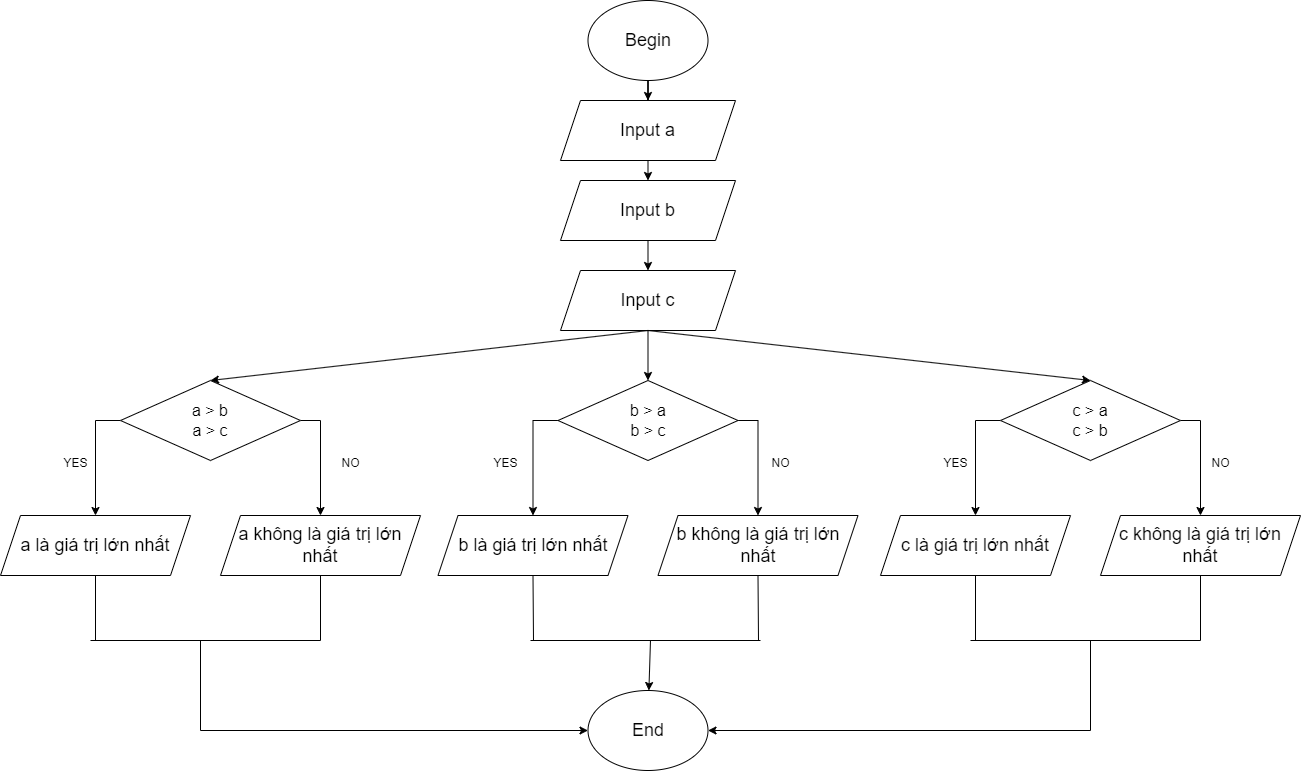

The diagram above was exported from draw.io. Its source (the exported page's mxGraphModel, read from the mxfile embedded in the PNG):
<mxGraphModel dx="2261" dy="780" grid="1" gridSize="10" guides="1" tooltips="1" connect="1" arrows="1" fold="1" page="1" pageScale="1" pageWidth="827" pageHeight="1169" math="0" shadow="0">
  <root>
    <mxCell id="0" />
    <mxCell id="1" parent="0" />
    <mxCell id="kLJiUW6dHRHPH-KMlkYt-56" value="" style="edgeStyle=orthogonalEdgeStyle;rounded=0;orthogonalLoop=1;jettySize=auto;html=1;exitX=0.5;exitY=1;exitDx=0;exitDy=0;" edge="1" parent="1" source="kLJiUW6dHRHPH-KMlkYt-1" target="kLJiUW6dHRHPH-KMlkYt-54">
      <mxGeometry relative="1" as="geometry" />
    </mxCell>
    <mxCell id="kLJiUW6dHRHPH-KMlkYt-1" value="&lt;font style=&quot;font-size: 18px;&quot;&gt;Begin&lt;/font&gt;" style="ellipse;whiteSpace=wrap;html=1;" vertex="1" parent="1">
      <mxGeometry x="397.5" width="120" height="80" as="geometry" />
    </mxCell>
    <mxCell id="kLJiUW6dHRHPH-KMlkYt-5" value="&lt;font style=&quot;font-size: 18px;&quot;&gt;End&lt;/font&gt;" style="ellipse;whiteSpace=wrap;html=1;" vertex="1" parent="1">
      <mxGeometry x="397.5" y="690" width="120" height="80" as="geometry" />
    </mxCell>
    <mxCell id="kLJiUW6dHRHPH-KMlkYt-12" value="&lt;font style=&quot;font-size: 18px;&quot;&gt;&lt;font style=&quot;&quot;&gt;Input b&lt;/font&gt;&lt;/font&gt;" style="shape=parallelogram;perimeter=parallelogramPerimeter;whiteSpace=wrap;html=1;fixedSize=1;" vertex="1" parent="1">
      <mxGeometry x="370" y="180" width="175" height="60" as="geometry" />
    </mxCell>
    <mxCell id="kLJiUW6dHRHPH-KMlkYt-13" value="" style="endArrow=classic;html=1;rounded=0;entryX=0.5;entryY=0;entryDx=0;entryDy=0;exitX=0.5;exitY=1;exitDx=0;exitDy=0;" edge="1" parent="1" target="kLJiUW6dHRHPH-KMlkYt-12" source="kLJiUW6dHRHPH-KMlkYt-54">
      <mxGeometry width="50" height="50" relative="1" as="geometry">
        <mxPoint x="465" y="230" as="sourcePoint" />
        <mxPoint x="505" y="570" as="targetPoint" />
      </mxGeometry>
    </mxCell>
    <mxCell id="kLJiUW6dHRHPH-KMlkYt-54" value="&lt;font style=&quot;font-size: 18px;&quot;&gt;&lt;font style=&quot;&quot;&gt;Input a&lt;/font&gt;&lt;/font&gt;" style="shape=parallelogram;perimeter=parallelogramPerimeter;whiteSpace=wrap;html=1;fixedSize=1;" vertex="1" parent="1">
      <mxGeometry x="370" y="100" width="175" height="60" as="geometry" />
    </mxCell>
    <mxCell id="kLJiUW6dHRHPH-KMlkYt-57" value="&lt;font style=&quot;font-size: 18px;&quot;&gt;&lt;font style=&quot;&quot;&gt;Input c&lt;/font&gt;&lt;/font&gt;" style="shape=parallelogram;perimeter=parallelogramPerimeter;whiteSpace=wrap;html=1;fixedSize=1;" vertex="1" parent="1">
      <mxGeometry x="370" y="270" width="175" height="60" as="geometry" />
    </mxCell>
    <mxCell id="kLJiUW6dHRHPH-KMlkYt-58" value="" style="endArrow=classic;html=1;rounded=0;exitX=0.5;exitY=1;exitDx=0;exitDy=0;entryX=0.5;entryY=0;entryDx=0;entryDy=0;" edge="1" parent="1" source="kLJiUW6dHRHPH-KMlkYt-12" target="kLJiUW6dHRHPH-KMlkYt-57">
      <mxGeometry width="50" height="50" relative="1" as="geometry">
        <mxPoint x="527.5" y="200" as="sourcePoint" />
        <mxPoint x="677.5" y="380" as="targetPoint" />
      </mxGeometry>
    </mxCell>
    <mxCell id="kLJiUW6dHRHPH-KMlkYt-62" style="edgeStyle=orthogonalEdgeStyle;rounded=0;orthogonalLoop=1;jettySize=auto;html=1;exitX=0;exitY=0.5;exitDx=0;exitDy=0;entryX=0.5;entryY=0;entryDx=0;entryDy=0;" edge="1" parent="1" source="kLJiUW6dHRHPH-KMlkYt-59" target="kLJiUW6dHRHPH-KMlkYt-60">
      <mxGeometry relative="1" as="geometry" />
    </mxCell>
    <mxCell id="kLJiUW6dHRHPH-KMlkYt-64" style="edgeStyle=orthogonalEdgeStyle;rounded=0;orthogonalLoop=1;jettySize=auto;html=1;exitX=1;exitY=0.5;exitDx=0;exitDy=0;entryX=0.5;entryY=0;entryDx=0;entryDy=0;" edge="1" parent="1" source="kLJiUW6dHRHPH-KMlkYt-59" target="kLJiUW6dHRHPH-KMlkYt-63">
      <mxGeometry relative="1" as="geometry" />
    </mxCell>
    <mxCell id="kLJiUW6dHRHPH-KMlkYt-59" value="&lt;font size=&quot;3&quot;&gt;a &amp;gt; b&lt;br&gt;a &amp;gt; c&lt;br&gt;&lt;/font&gt;" style="rhombus;whiteSpace=wrap;html=1;" vertex="1" parent="1">
      <mxGeometry x="-70" y="380" width="180" height="80" as="geometry" />
    </mxCell>
    <mxCell id="kLJiUW6dHRHPH-KMlkYt-60" value="&lt;font style=&quot;font-size: 18px;&quot;&gt;a là giá trị lớn nhất&lt;/font&gt;" style="shape=parallelogram;perimeter=parallelogramPerimeter;whiteSpace=wrap;html=1;fixedSize=1;" vertex="1" parent="1">
      <mxGeometry x="-190" y="515" width="190" height="60" as="geometry" />
    </mxCell>
    <mxCell id="kLJiUW6dHRHPH-KMlkYt-63" value="&lt;font style=&quot;font-size: 18px;&quot;&gt;a không là giá trị lớn nhất&lt;/font&gt;" style="shape=parallelogram;perimeter=parallelogramPerimeter;whiteSpace=wrap;html=1;fixedSize=1;" vertex="1" parent="1">
      <mxGeometry x="30" y="515" width="200" height="60" as="geometry" />
    </mxCell>
    <mxCell id="kLJiUW6dHRHPH-KMlkYt-65" style="edgeStyle=orthogonalEdgeStyle;rounded=0;orthogonalLoop=1;jettySize=auto;html=1;exitX=0;exitY=0.5;exitDx=0;exitDy=0;entryX=0.5;entryY=0;entryDx=0;entryDy=0;" edge="1" parent="1" source="kLJiUW6dHRHPH-KMlkYt-67" target="kLJiUW6dHRHPH-KMlkYt-68">
      <mxGeometry relative="1" as="geometry" />
    </mxCell>
    <mxCell id="kLJiUW6dHRHPH-KMlkYt-66" style="edgeStyle=orthogonalEdgeStyle;rounded=0;orthogonalLoop=1;jettySize=auto;html=1;exitX=1;exitY=0.5;exitDx=0;exitDy=0;entryX=0.5;entryY=0;entryDx=0;entryDy=0;" edge="1" parent="1" source="kLJiUW6dHRHPH-KMlkYt-67" target="kLJiUW6dHRHPH-KMlkYt-69">
      <mxGeometry relative="1" as="geometry" />
    </mxCell>
    <mxCell id="kLJiUW6dHRHPH-KMlkYt-67" value="&lt;font size=&quot;3&quot;&gt;b &amp;gt; a&lt;br&gt;b &amp;gt; c&lt;br&gt;&lt;/font&gt;" style="rhombus;whiteSpace=wrap;html=1;" vertex="1" parent="1">
      <mxGeometry x="367.5" y="380" width="180" height="80" as="geometry" />
    </mxCell>
    <mxCell id="kLJiUW6dHRHPH-KMlkYt-68" value="&lt;font style=&quot;font-size: 18px;&quot;&gt;b là giá trị lớn nhất&lt;/font&gt;" style="shape=parallelogram;perimeter=parallelogramPerimeter;whiteSpace=wrap;html=1;fixedSize=1;" vertex="1" parent="1">
      <mxGeometry x="247.5" y="515" width="190" height="60" as="geometry" />
    </mxCell>
    <mxCell id="kLJiUW6dHRHPH-KMlkYt-69" value="&lt;font style=&quot;font-size: 18px;&quot;&gt;b không là giá trị lớn nhất&lt;/font&gt;" style="shape=parallelogram;perimeter=parallelogramPerimeter;whiteSpace=wrap;html=1;fixedSize=1;" vertex="1" parent="1">
      <mxGeometry x="467.5" y="515" width="200" height="60" as="geometry" />
    </mxCell>
    <mxCell id="kLJiUW6dHRHPH-KMlkYt-70" style="edgeStyle=orthogonalEdgeStyle;rounded=0;orthogonalLoop=1;jettySize=auto;html=1;exitX=0;exitY=0.5;exitDx=0;exitDy=0;entryX=0.5;entryY=0;entryDx=0;entryDy=0;" edge="1" parent="1" source="kLJiUW6dHRHPH-KMlkYt-72" target="kLJiUW6dHRHPH-KMlkYt-73">
      <mxGeometry relative="1" as="geometry" />
    </mxCell>
    <mxCell id="kLJiUW6dHRHPH-KMlkYt-71" style="edgeStyle=orthogonalEdgeStyle;rounded=0;orthogonalLoop=1;jettySize=auto;html=1;exitX=1;exitY=0.5;exitDx=0;exitDy=0;entryX=0.5;entryY=0;entryDx=0;entryDy=0;" edge="1" parent="1" source="kLJiUW6dHRHPH-KMlkYt-72" target="kLJiUW6dHRHPH-KMlkYt-74">
      <mxGeometry relative="1" as="geometry" />
    </mxCell>
    <mxCell id="kLJiUW6dHRHPH-KMlkYt-72" value="&lt;font size=&quot;3&quot;&gt;c &amp;gt; a&lt;br&gt;c &amp;gt; b&lt;br&gt;&lt;/font&gt;" style="rhombus;whiteSpace=wrap;html=1;" vertex="1" parent="1">
      <mxGeometry x="810" y="380" width="180" height="80" as="geometry" />
    </mxCell>
    <mxCell id="kLJiUW6dHRHPH-KMlkYt-73" value="&lt;font style=&quot;font-size: 18px;&quot;&gt;c là giá trị lớn nhất&lt;/font&gt;" style="shape=parallelogram;perimeter=parallelogramPerimeter;whiteSpace=wrap;html=1;fixedSize=1;" vertex="1" parent="1">
      <mxGeometry x="690" y="515" width="190" height="60" as="geometry" />
    </mxCell>
    <mxCell id="kLJiUW6dHRHPH-KMlkYt-74" value="&lt;font style=&quot;font-size: 18px;&quot;&gt;c không là giá trị lớn nhất&lt;/font&gt;" style="shape=parallelogram;perimeter=parallelogramPerimeter;whiteSpace=wrap;html=1;fixedSize=1;" vertex="1" parent="1">
      <mxGeometry x="910" y="515" width="200" height="60" as="geometry" />
    </mxCell>
    <mxCell id="kLJiUW6dHRHPH-KMlkYt-76" value="" style="endArrow=classic;html=1;rounded=0;exitX=0.5;exitY=1;exitDx=0;exitDy=0;entryX=0.5;entryY=0;entryDx=0;entryDy=0;" edge="1" parent="1" source="kLJiUW6dHRHPH-KMlkYt-57" target="kLJiUW6dHRHPH-KMlkYt-67">
      <mxGeometry width="50" height="50" relative="1" as="geometry">
        <mxPoint x="500" y="400" as="sourcePoint" />
        <mxPoint x="550" y="350" as="targetPoint" />
      </mxGeometry>
    </mxCell>
    <mxCell id="kLJiUW6dHRHPH-KMlkYt-77" value="YES" style="text;html=1;align=center;verticalAlign=middle;resizable=0;points=[];autosize=1;strokeColor=none;fillColor=none;" vertex="1" parent="1">
      <mxGeometry x="-140" y="448" width="50" height="30" as="geometry" />
    </mxCell>
    <mxCell id="kLJiUW6dHRHPH-KMlkYt-78" value="NO" style="text;html=1;align=center;verticalAlign=middle;resizable=0;points=[];autosize=1;strokeColor=none;fillColor=none;" vertex="1" parent="1">
      <mxGeometry x="140" y="448" width="40" height="30" as="geometry" />
    </mxCell>
    <mxCell id="kLJiUW6dHRHPH-KMlkYt-79" value="YES" style="text;html=1;align=center;verticalAlign=middle;resizable=0;points=[];autosize=1;strokeColor=none;fillColor=none;" vertex="1" parent="1">
      <mxGeometry x="290" y="448" width="50" height="30" as="geometry" />
    </mxCell>
    <mxCell id="kLJiUW6dHRHPH-KMlkYt-80" value="NO" style="text;html=1;align=center;verticalAlign=middle;resizable=0;points=[];autosize=1;strokeColor=none;fillColor=none;" vertex="1" parent="1">
      <mxGeometry x="570" y="448" width="40" height="30" as="geometry" />
    </mxCell>
    <mxCell id="kLJiUW6dHRHPH-KMlkYt-81" value="YES" style="text;html=1;align=center;verticalAlign=middle;resizable=0;points=[];autosize=1;strokeColor=none;fillColor=none;" vertex="1" parent="1">
      <mxGeometry x="740" y="448" width="50" height="30" as="geometry" />
    </mxCell>
    <mxCell id="kLJiUW6dHRHPH-KMlkYt-82" value="NO" style="text;html=1;align=center;verticalAlign=middle;resizable=0;points=[];autosize=1;strokeColor=none;fillColor=none;" vertex="1" parent="1">
      <mxGeometry x="1010" y="448" width="40" height="30" as="geometry" />
    </mxCell>
    <mxCell id="kLJiUW6dHRHPH-KMlkYt-91" value="" style="endArrow=none;html=1;rounded=0;exitX=0.5;exitY=1;exitDx=0;exitDy=0;" edge="1" parent="1" source="kLJiUW6dHRHPH-KMlkYt-60">
      <mxGeometry width="50" height="50" relative="1" as="geometry">
        <mxPoint x="500" y="400" as="sourcePoint" />
        <mxPoint x="-95" y="640" as="targetPoint" />
      </mxGeometry>
    </mxCell>
    <mxCell id="kLJiUW6dHRHPH-KMlkYt-92" value="" style="endArrow=none;html=1;rounded=0;exitX=0.5;exitY=1;exitDx=0;exitDy=0;" edge="1" parent="1" source="kLJiUW6dHRHPH-KMlkYt-63">
      <mxGeometry width="50" height="50" relative="1" as="geometry">
        <mxPoint x="-85" y="585" as="sourcePoint" />
        <mxPoint x="130" y="640" as="targetPoint" />
      </mxGeometry>
    </mxCell>
    <mxCell id="kLJiUW6dHRHPH-KMlkYt-93" value="" style="endArrow=none;html=1;rounded=0;" edge="1" parent="1">
      <mxGeometry width="50" height="50" relative="1" as="geometry">
        <mxPoint x="-100" y="640" as="sourcePoint" />
        <mxPoint x="130" y="640" as="targetPoint" />
      </mxGeometry>
    </mxCell>
    <mxCell id="kLJiUW6dHRHPH-KMlkYt-94" value="" style="endArrow=classic;html=1;rounded=0;entryX=0;entryY=0.5;entryDx=0;entryDy=0;" edge="1" parent="1" target="kLJiUW6dHRHPH-KMlkYt-5">
      <mxGeometry width="50" height="50" relative="1" as="geometry">
        <mxPoint x="10" y="640" as="sourcePoint" />
        <mxPoint x="550" y="350" as="targetPoint" />
        <Array as="points">
          <mxPoint x="10" y="730" />
        </Array>
      </mxGeometry>
    </mxCell>
    <mxCell id="kLJiUW6dHRHPH-KMlkYt-95" value="" style="endArrow=none;html=1;rounded=0;exitX=0.5;exitY=1;exitDx=0;exitDy=0;" edge="1" parent="1" source="kLJiUW6dHRHPH-KMlkYt-68">
      <mxGeometry width="50" height="50" relative="1" as="geometry">
        <mxPoint x="330" y="590" as="sourcePoint" />
        <mxPoint x="343" y="640" as="targetPoint" />
      </mxGeometry>
    </mxCell>
    <mxCell id="kLJiUW6dHRHPH-KMlkYt-96" value="" style="endArrow=none;html=1;rounded=0;exitX=0.5;exitY=1;exitDx=0;exitDy=0;" edge="1" parent="1" source="kLJiUW6dHRHPH-KMlkYt-69">
      <mxGeometry width="50" height="50" relative="1" as="geometry">
        <mxPoint x="560" y="590" as="sourcePoint" />
        <mxPoint x="568" y="640" as="targetPoint" />
      </mxGeometry>
    </mxCell>
    <mxCell id="kLJiUW6dHRHPH-KMlkYt-97" value="" style="endArrow=none;html=1;rounded=0;" edge="1" parent="1">
      <mxGeometry width="50" height="50" relative="1" as="geometry">
        <mxPoint x="340" y="640" as="sourcePoint" />
        <mxPoint x="570" y="640" as="targetPoint" />
      </mxGeometry>
    </mxCell>
    <mxCell id="kLJiUW6dHRHPH-KMlkYt-98" value="" style="endArrow=classic;html=1;rounded=0;" edge="1" parent="1" target="kLJiUW6dHRHPH-KMlkYt-5">
      <mxGeometry width="50" height="50" relative="1" as="geometry">
        <mxPoint x="460" y="640" as="sourcePoint" />
        <mxPoint x="380" y="460" as="targetPoint" />
      </mxGeometry>
    </mxCell>
    <mxCell id="kLJiUW6dHRHPH-KMlkYt-106" value="" style="endArrow=none;html=1;rounded=0;exitX=0.5;exitY=1;exitDx=0;exitDy=0;" edge="1" parent="1" source="kLJiUW6dHRHPH-KMlkYt-73">
      <mxGeometry width="50" height="50" relative="1" as="geometry">
        <mxPoint x="840" y="670" as="sourcePoint" />
        <mxPoint x="785" y="640" as="targetPoint" />
      </mxGeometry>
    </mxCell>
    <mxCell id="kLJiUW6dHRHPH-KMlkYt-107" value="" style="endArrow=none;html=1;rounded=0;entryX=0.5;entryY=1;entryDx=0;entryDy=0;" edge="1" parent="1" target="kLJiUW6dHRHPH-KMlkYt-74">
      <mxGeometry width="50" height="50" relative="1" as="geometry">
        <mxPoint x="1010" y="640" as="sourcePoint" />
        <mxPoint x="890" y="620" as="targetPoint" />
      </mxGeometry>
    </mxCell>
    <mxCell id="kLJiUW6dHRHPH-KMlkYt-108" value="" style="endArrow=none;html=1;rounded=0;" edge="1" parent="1">
      <mxGeometry width="50" height="50" relative="1" as="geometry">
        <mxPoint x="780" y="640" as="sourcePoint" />
        <mxPoint x="1010" y="640" as="targetPoint" />
      </mxGeometry>
    </mxCell>
    <mxCell id="kLJiUW6dHRHPH-KMlkYt-110" value="" style="endArrow=classic;html=1;rounded=0;entryX=1;entryY=0.5;entryDx=0;entryDy=0;" edge="1" parent="1" target="kLJiUW6dHRHPH-KMlkYt-5">
      <mxGeometry width="50" height="50" relative="1" as="geometry">
        <mxPoint x="900" y="730" as="sourcePoint" />
        <mxPoint x="610" y="600" as="targetPoint" />
      </mxGeometry>
    </mxCell>
    <mxCell id="kLJiUW6dHRHPH-KMlkYt-111" value="" style="endArrow=none;html=1;rounded=0;" edge="1" parent="1">
      <mxGeometry width="50" height="50" relative="1" as="geometry">
        <mxPoint x="900" y="730" as="sourcePoint" />
        <mxPoint x="900" y="640" as="targetPoint" />
      </mxGeometry>
    </mxCell>
    <mxCell id="kLJiUW6dHRHPH-KMlkYt-112" value="" style="endArrow=classic;html=1;rounded=0;exitX=0.5;exitY=1;exitDx=0;exitDy=0;entryX=0.5;entryY=0;entryDx=0;entryDy=0;" edge="1" parent="1" source="kLJiUW6dHRHPH-KMlkYt-57" target="kLJiUW6dHRHPH-KMlkYt-59">
      <mxGeometry width="50" height="50" relative="1" as="geometry">
        <mxPoint x="440" y="450" as="sourcePoint" />
        <mxPoint x="490" y="400" as="targetPoint" />
      </mxGeometry>
    </mxCell>
    <mxCell id="kLJiUW6dHRHPH-KMlkYt-113" value="" style="endArrow=classic;html=1;rounded=0;exitX=0.5;exitY=1;exitDx=0;exitDy=0;entryX=0.5;entryY=0;entryDx=0;entryDy=0;" edge="1" parent="1" source="kLJiUW6dHRHPH-KMlkYt-57" target="kLJiUW6dHRHPH-KMlkYt-72">
      <mxGeometry width="50" height="50" relative="1" as="geometry">
        <mxPoint x="440" y="450" as="sourcePoint" />
        <mxPoint x="490" y="400" as="targetPoint" />
      </mxGeometry>
    </mxCell>
  </root>
</mxGraphModel>